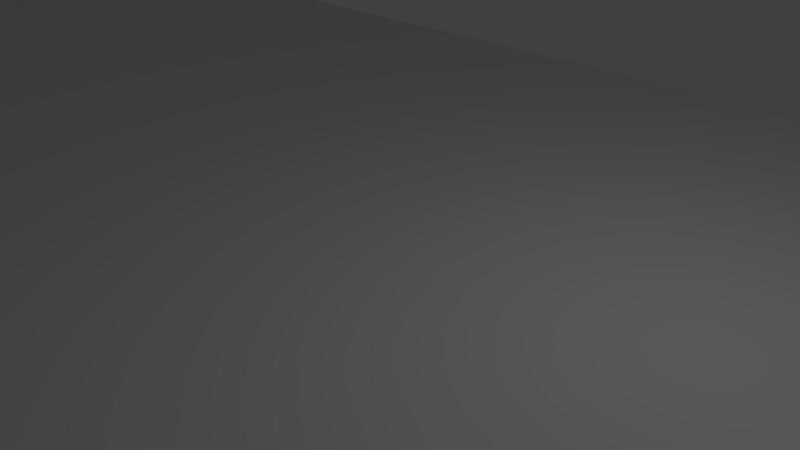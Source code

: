 # Source: ParallaxBg.blend  (saved by Blender 2.62.0; exported with 4.5.12 LTS)
import bpy
from mathutils import Matrix  # noqa: F401  (used for matrix-valued properties, if any)

bpy.ops.wm.read_factory_settings(use_empty=True)
scene = bpy.context.scene
scene.name = 'Scene'

# ---- collections
col_collection_1 = bpy.data.collections.new('Collection 1'); scene.collection.children.link(col_collection_1)

# ---- materials (node trees are filled in below, after node groups)
mat_material_001 = bpy.data.materials.new('Material.001')
mat_material_001.alpha_threshold = 0.0
mat_material_001.use_transparent_shadow = False
mat_material_001.roughness = 0.5

# ---- material node trees

# ---- world
world_world = bpy.data.worlds.new('World'); scene.world = world_world
world_world.color = (0.05088, 0.05088, 0.05088)
world_world.use_sun_shadow = False
world_world.sun_shadow_jitter_overblur = 0.0
world_world.cycles.sampling_method = 'MANUAL'
world_world.cycles.sample_map_resolution = 256

# ---- cameras
cam_camera = bpy.data.cameras.new('Camera')
cam_camera.clip_end = 100.0
cam_camera.lens = 35.0
cam_camera.sensor_width = 32.0
cam_camera.sensor_height = 18.0
cam_camera.ortho_scale = 7.314
cam_camera.dof.focus_distance = 0.0
cam_camera.dof.aperture_fstop = 128.0

# ---- lights
light_lamp = bpy.data.lights.new('Lamp', 'POINT')
light_lamp.transmission_factor = 0.0
light_lamp.cutoff_distance = 30.0
light_lamp.energy = 100.0
light_lamp.shadow_buffer_clip_start = 1.001
light_lamp.shadow_soft_size = 1.0
light_lamp.shadow_maximum_resolution = 0.006
light_lamp.use_absolute_resolution = True
light_lamp.cycles.use_multiple_importance_sampling = False

# ---- meshes
me_plane = bpy.data.meshes.new('Plane')
me_plane.from_pydata([(-35.65, 8.926, 7.764e-07), (-35.65, -8.837, -7.764e-07), (35.65, -8.837, -7.764e-07), (35.65, 8.926, 7.764e-07), (-29.17, -8.837, -7.764e-07), (-22.68, -8.837, -7.764e-07), (-16.2, -8.837, -7.764e-07), (-9.722, -8.837, -7.764e-07), (-3.241, -8.837, -7.764e-07), (3.241, -8.837, -7.764e-07), (9.722, -8.837, -7.764e-07), (16.2, -8.837, -7.764e-07), (22.68, -8.837, -7.764e-07), (29.17, -8.837, -7.764e-07), (-29.17, 8.926, 7.764e-07), (-22.68, 8.926, 7.764e-07), (-16.2, 8.926, 7.764e-07), (-9.722, 8.926, 7.764e-07), (-3.241, 8.926, 7.764e-07), (3.241, 8.926, 7.764e-07), (9.722, 8.926, 7.764e-07), (16.2, 8.926, 7.764e-07), (22.68, 8.926, 7.764e-07), (29.17, 8.926, 7.764e-07), (-35.65, 5.966, 5.176e-07), (-35.65, 3.005, 2.588e-07), (-35.65, 0.04474, 2.044e-13), (-35.65, -2.916, -2.588e-07), (-35.65, -5.876, -5.176e-07), (35.65, -5.876, -5.176e-07), (35.65, -2.916, -2.588e-07), (35.65, 0.04473, -1.706e-13), (35.65, 3.005, 2.588e-07), (35.65, 5.966, 5.176e-07), (-29.17, 5.966, 5.176e-07), (-29.17, 3.005, 2.588e-07), (-29.17, 0.04474, 1.794e-13), (-29.17, -2.916, -2.588e-07), (-29.17, -5.876, -5.176e-07), (-22.68, 5.966, 5.176e-07), (-22.68, 3.005, 2.588e-07), (-22.68, 0.04474, 1.294e-13), (-22.68, -2.916, -2.588e-07), (-22.68, -5.876, -5.176e-07), (-16.2, 5.966, 5.176e-07), (-16.2, 3.005, 2.588e-07), (-16.2, 0.04474, 1.044e-13), (-16.2, -2.916, -2.588e-07), (-16.2, -5.876, -5.176e-07), (-9.722, -5.876, -5.176e-07), (-9.722, -2.916, -2.588e-07), (-9.722, 0.04473, 7.938e-14), (-9.722, 3.005, 2.588e-07), (-9.722, 5.966, 5.176e-07), (-3.241, -5.876, -5.176e-07), (-3.241, -2.916, -2.588e-07), (-3.241, 0.04473, 4.377e-15), (-3.241, 3.005, 2.588e-07), (-3.241, 5.966, 5.176e-07), (3.241, 5.966, 5.176e-07), (3.241, 3.005, 2.588e-07), (3.241, 0.04473, -2.062e-14), (3.241, -2.916, -2.588e-07), (3.241, -5.876, -5.176e-07), (9.722, 5.966, 5.176e-07), (9.722, 3.005, 2.588e-07), (9.722, 0.04473, -2.062e-14), (9.722, -2.916, -2.588e-07), (9.722, -5.876, -5.176e-07), (16.2, 5.966, 5.176e-07), (16.2, 3.005, 2.588e-07), (16.2, 0.04473, -9.563e-14), (16.2, -2.916, -2.588e-07), (16.2, -5.876, -5.176e-07), (22.68, 5.966, 5.176e-07), (22.68, 3.005, 2.588e-07), (22.68, 0.04473, -7.063e-14), (22.68, -2.916, -2.588e-07), (22.68, -5.876, -5.176e-07), (29.17, -5.876, -5.176e-07), (29.17, -2.916, -2.588e-07), (29.17, 0.04473, -1.206e-13), (29.17, 3.005, 2.588e-07), (29.17, 5.966, 5.176e-07)], [], [(24, 0, 14, 34), (34, 35, 25, 24), (35, 36, 26, 25), (36, 37, 27, 26), (37, 38, 28, 27), (38, 4, 1, 28), (15, 39, 34, 14), (39, 40, 35, 34), (40, 41, 36, 35), (41, 42, 37, 36), (42, 43, 38, 37), (43, 5, 4, 38), (16, 44, 39, 15), (44, 45, 40, 39), (45, 46, 41, 40), (46, 47, 42, 41), (47, 48, 43, 42), (48, 6, 5, 43), (17, 53, 44, 16), (53, 52, 45, 44), (52, 51, 46, 45), (51, 50, 47, 46), (50, 49, 48, 47), (49, 7, 6, 48), (18, 58, 53, 17), (58, 57, 52, 53), (57, 56, 51, 52), (56, 55, 50, 51), (55, 54, 49, 50), (54, 8, 7, 49), (19, 59, 58, 18), (59, 60, 57, 58), (60, 61, 56, 57), (61, 62, 55, 56), (62, 63, 54, 55), (63, 9, 8, 54), (20, 64, 59, 19), (64, 65, 60, 59), (65, 66, 61, 60), (66, 67, 62, 61), (67, 68, 63, 62), (68, 10, 9, 63), (21, 69, 64, 20), (69, 70, 65, 64), (70, 71, 66, 65), (71, 72, 67, 66), (72, 73, 68, 67), (73, 11, 10, 68), (22, 74, 69, 21), (74, 75, 70, 69), (75, 76, 71, 70), (76, 77, 72, 71), (77, 78, 73, 72), (78, 12, 11, 73), (23, 83, 74, 22), (83, 82, 75, 74), (82, 81, 76, 75), (81, 80, 77, 76), (80, 79, 78, 77), (79, 13, 12, 78), (3, 33, 83, 23), (33, 32, 82, 83), (32, 31, 81, 82), (31, 30, 80, 81), (30, 29, 79, 80), (29, 2, 13, 79)])
_uv = me_plane.uv_layers.new(name='UVMap')
_uv.uv.foreach_set('vector', [0.9844, 0.8321, 0.9844, 0.9971, 0.8964, 0.9971, 0.8964, 0.8321, 0.8964, 0.8321, 0.8964, 0.6671, 0.9844, 0.6671, 0.9844, 0.8321, 0.8964, 0.6671, 0.8964, 0.502, 0.9844, 0.502, 0.9844, 0.6671, 0.8964, 0.502, 0.8964, 0.337, 0.9844, 0.337, 0.9844, 0.502, 0.8964, 0.337, 0.8964, 0.172, 0.9844, 0.172, 0.9844, 0.337, 0.8964, 0.172, 0.8964, 0.006933, 0.9844, 0.006933, 0.9844, 0.172, 0.8083, 0.9971, 0.8083, 0.8321, 0.8964, 0.8321, 0.8964, 0.9971, 0.8083, 0.8321, 0.8083, 0.6671, 0.8964, 0.6671, 0.8964, 0.8321, 0.8083, 0.6671, 0.8083, 0.502, 0.8964, 0.502, 0.8964, 0.6671, 0.8083, 0.502, 0.8083, 0.337, 0.8964, 0.337, 0.8964, 0.502, 0.8083, 0.337, 0.8083, 0.172, 0.8964, 0.172, 0.8964, 0.337, 0.8083, 0.172, 0.8083, 0.006933, 0.8964, 0.006933, 0.8964, 0.172, 0.7202, 0.9971, 0.7202, 0.8321, 0.8083, 0.8321, 0.8083, 0.9971, 0.7202, 0.8321, 0.7202, 0.6671, 0.8083, 0.6671, 0.8083, 0.8321, 0.7202, 0.6671, 0.7202, 0.502, 0.8083, 0.502, 0.8083, 0.6671, 0.7202, 0.502, 0.7202, 0.337, 0.8083, 0.337, 0.8083, 0.502, 0.7202, 0.337, 0.7202, 0.172, 0.8083, 0.172, 0.8083, 0.337, 0.7202, 0.172, 0.7202, 0.006933, 0.8083, 0.006933, 0.8083, 0.172, 0.6321, 0.9971, 0.6321, 0.8321, 0.7202, 0.8321, 0.7202, 0.9971, 0.6321, 0.8321, 0.6321, 0.6671, 0.7202, 0.6671, 0.7202, 0.8321, 0.6321, 0.6671, 0.6321, 0.502, 0.7202, 0.502, 0.7202, 0.6671, 0.6321, 0.502, 0.6321, 0.337, 0.7202, 0.337, 0.7202, 0.502, 0.6321, 0.337, 0.6321, 0.172, 0.7202, 0.172, 0.7202, 0.337, 0.6321, 0.172, 0.6321, 0.006933, 0.7202, 0.006933, 0.7202, 0.172, 0.544, 0.9971, 0.544, 0.8321, 0.6321, 0.8321, 0.6321, 0.9971, 0.544, 0.8321, 0.544, 0.6671, 0.6321, 0.6671, 0.6321, 0.8321, 0.544, 0.6671, 0.544, 0.502, 0.6321, 0.502, 0.6321, 0.6671, 0.544, 0.502, 0.544, 0.337, 0.6321, 0.337, 0.6321, 0.502, 0.544, 0.337, 0.544, 0.172, 0.6321, 0.172, 0.6321, 0.337, 0.544, 0.172, 0.544, 0.006933, 0.6321, 0.006933, 0.6321, 0.172, 0.456, 0.9971, 0.456, 0.8321, 0.544, 0.8321, 0.544, 0.9971, 0.456, 0.8321, 0.456, 0.6671, 0.544, 0.6671, 0.544, 0.8321, 0.456, 0.6671, 0.456, 0.502, 0.544, 0.502, 0.544, 0.6671, 0.456, 0.502, 0.456, 0.337, 0.544, 0.337, 0.544, 0.502, 0.456, 0.337, 0.456, 0.172, 0.544, 0.172, 0.544, 0.337, 0.456, 0.172, 0.456, 0.006933, 0.544, 0.006933, 0.544, 0.172, 0.3679, 0.9971, 0.3679, 0.8321, 0.456, 0.8321, 0.456, 0.9971, 0.3679, 0.8321, 0.3679, 0.6671, 0.456, 0.6671, 0.456, 0.8321, 0.3679, 0.6671, 0.3679, 0.502, 0.456, 0.502, 0.456, 0.6671, 0.3679, 0.502, 0.3679, 0.337, 0.456, 0.337, 0.456, 0.502, 0.3679, 0.337, 0.3679, 0.172, 0.456, 0.172, 0.456, 0.337, 0.3679, 0.172, 0.3679, 0.006933, 0.456, 0.006933, 0.456, 0.172, 0.2798, 0.9971, 0.2798, 0.8321, 0.3679, 0.8321, 0.3679, 0.9971, 0.2798, 0.8321, 0.2798, 0.6671, 0.3679, 0.6671, 0.3679, 0.8321, 0.2798, 0.6671, 0.2798, 0.502, 0.3679, 0.502, 0.3679, 0.6671, 0.2798, 0.502, 0.2798, 0.337, 0.3679, 0.337, 0.3679, 0.502, 0.2798, 0.337, 0.2798, 0.172, 0.3679, 0.172, 0.3679, 0.337, 0.2798, 0.172, 0.2798, 0.006933, 0.3679, 0.006933, 0.3679, 0.172, 0.1917, 0.9971, 0.1917, 0.8321, 0.2798, 0.8321, 0.2798, 0.9971, 0.1917, 0.8321, 0.1917, 0.6671, 0.2798, 0.6671, 0.2798, 0.8321, 0.1917, 0.6671, 0.1917, 0.502, 0.2798, 0.502, 0.2798, 0.6671, 0.1917, 0.502, 0.1917, 0.337, 0.2798, 0.337, 0.2798, 0.502, 0.1917, 0.337, 0.1917, 0.172, 0.2798, 0.172, 0.2798, 0.337, 0.1917, 0.172, 0.1917, 0.006933, 0.2798, 0.006933, 0.2798, 0.172, 0.1036, 0.9971, 0.1036, 0.8321, 0.1917, 0.8321, 0.1917, 0.9971, 0.1036, 0.8321, 0.1036, 0.6671, 0.1917, 0.6671, 0.1917, 0.8321, 0.1036, 0.6671, 0.1036, 0.502, 0.1917, 0.502, 0.1917, 0.6671, 0.1036, 0.502, 0.1036, 0.337, 0.1917, 0.337, 0.1917, 0.502, 0.1036, 0.337, 0.1036, 0.172, 0.1917, 0.172, 0.1917, 0.337, 0.1036, 0.172, 0.1036, 0.006933, 0.1917, 0.006933, 0.1917, 0.172, 0.01555, 0.9971, 0.01555, 0.8321, 0.1036, 0.8321, 0.1036, 0.9971, 0.01555, 0.8321, 0.01555, 0.6671, 0.1036, 0.6671, 0.1036, 0.8321, 0.01555, 0.6671, 0.01555, 0.502, 0.1036, 0.502, 0.1036, 0.6671, 0.01555, 0.502, 0.01555, 0.337, 0.1036, 0.337, 0.1036, 0.502, 0.01555, 0.337, 0.01555, 0.172, 0.1036, 0.172, 0.1036, 0.337, 0.01555, 0.172, 0.01555, 0.006934, 0.1036, 0.006933, 0.1036, 0.172])
me_plane.materials.append(mat_material_001)
me_plane.use_remesh_preserve_volume = False
me_plane.use_remesh_preserve_attributes = False
me_plane.use_mirror_vertex_groups = False
me_plane.update()

# ---- objects
ob_plane = bpy.data.objects.new('Plane', me_plane)
ob_lamp = bpy.data.objects.new('Lamp', light_lamp)
ob_camera = bpy.data.objects.new('Camera', cam_camera)

# ---- transforms, parenting, visibility, modifiers, constraints
ob_plane.location = (0.0, 0.0, 0.0)
ob_plane.lineart.crease_threshold = 0.0
ob_lamp.location = (4.076, 1.005, 5.904)
ob_lamp.rotation_euler = (0.6503, 0.05522, 1.866)
ob_lamp.lock_rotations_4d = False
ob_lamp.empty_display_type = 'ARROWS'
ob_lamp.color = (0.0, 0.0, 0.0, 0.0)
ob_lamp.lineart.crease_threshold = 0.0
ob_camera.location = (7.481, -6.508, 5.344)
ob_camera.rotation_euler = (1.109, 0.01082, 0.8149)
ob_camera.lock_rotations_4d = False
ob_camera.empty_display_type = 'ARROWS'
ob_camera.color = (0.0, 0.0, 0.0, 0.0)
ob_camera.display_type = 'WIRE'
ob_camera.lineart.crease_threshold = 0.0

# ---- collection membership
col_collection_1.objects.link(ob_plane)
col_collection_1.objects.link(ob_lamp)
col_collection_1.objects.link(ob_camera)

# ---- scene / render settings (as saved in the file)
scene.camera = ob_camera
scene.frame_start = 1; scene.frame_end = 250; scene.frame_set(1)
scene.render.engine = 'BLENDER_EEVEE_NEXT'
scene.render.image_settings.color_mode = 'RGB'
scene.render.image_settings.compression = 90
scene.render.resolution_percentage = 50
scene.render.dither_intensity = 0.0
scene.render.bake_margin = 2
scene.render.bake_bias = 0.0
scene.cycles.use_denoising = False
scene.cycles.samples = 10
scene.cycles.sampling_pattern = 'TABULATED_SOBOL'
scene.cycles.light_sampling_threshold = 0.0
scene.cycles.use_adaptive_sampling = False
scene.cycles.use_light_tree = False
scene.cycles.blur_glossy = 0.0
scene.cycles.volume_bounces = 1
scene.cycles.pixel_filter_type = 'GAUSSIAN'
scene.cycles.sample_clamp_indirect = 0.0
scene.view_settings.view_transform = 'Standard'
bpy.context.view_layer.update()
